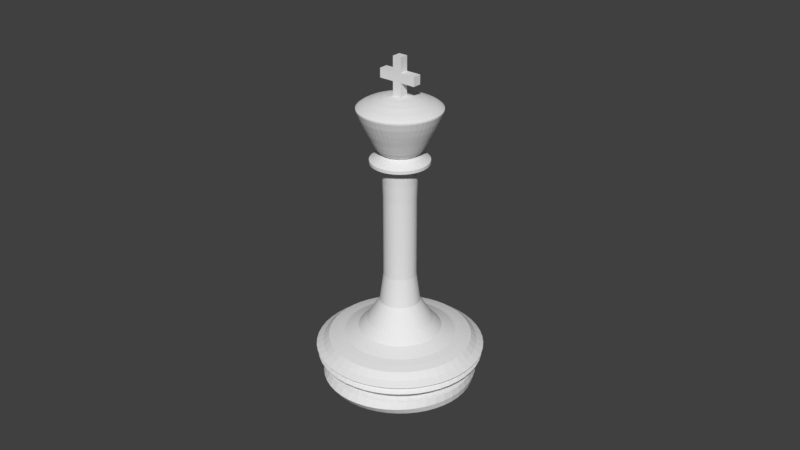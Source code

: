 # Source: King.blend  (saved by Blender 2.77.0; exported with 4.5.12 LTS)
import bpy
from mathutils import Matrix  # noqa: F401  (used for matrix-valued properties, if any)

bpy.ops.wm.read_factory_settings(use_empty=True)
scene = bpy.context.scene
scene.name = 'Scene'

# ---- collections
col_collection_1 = bpy.data.collections.new('Collection 1'); scene.collection.children.link(col_collection_1)

# ---- world
world_world = bpy.data.worlds.new('World'); scene.world = world_world
world_world.color = (0.05088, 0.05088, 0.05088)
world_world.use_sun_shadow = False
world_world.sun_shadow_jitter_overblur = 0.0
world_world.cycles.sampling_method = 'MANUAL'

# ---- meshes
me_king = bpy.data.meshes.new('King')
me_king.from_pydata([(-0.0003148, -0.6045, 0.7226), (-0.1715, 0.0002372, 0.02144), (-0.1688, 0.0002372, 0.03658), (-0.1181, 0.0002372, 0.006307), (-0.1435, 0.0002372, 3.794e-05), (-0.1688, 0.0002372, 0.006307), (-0.17, -0.02317, 0.02144), (-0.1674, -0.0218, 0.03658), (-0.1171, -0.01518, 0.006307), (-0.1422, -0.01849, 3.794e-05), (-0.1674, -0.0218, 0.006307), (-0.1656, -0.04618, 0.02144), (-0.1631, -0.04346, 0.03658), (-0.1141, -0.03033, 0.006307), (-0.1386, -0.0369, 3.794e-05), (-0.1631, -0.04346, 0.006307), (-0.1584, -0.06839, 0.02144), (-0.156, -0.06437, 0.03658), (-0.1091, -0.04496, 0.006307), (-0.1325, -0.05467, 3.794e-05), (-0.156, -0.06437, 0.006307), (-0.1485, -0.08943, 0.02144), (-0.1462, -0.08418, 0.03658), (-0.1023, -0.05882, 0.006307), (-0.1242, -0.0715, 3.794e-05), (-0.1462, -0.08418, 0.006307), (-0.1361, -0.1089, 0.02144), (-0.1339, -0.1025, 0.03658), (-0.09369, -0.07166, 0.006307), (-0.1138, -0.0871, 3.794e-05), (-0.1339, -0.1025, 0.006307), (-0.1213, -0.1266, 0.02144), (-0.1194, -0.1191, 0.03658), (-0.08351, -0.08328, 0.006307), (-0.1014, -0.1012, 3.794e-05), (-0.1194, -0.1191, 0.006307), (-0.1045, -0.142, 0.02144), (-0.1028, -0.1337, 0.03658), (-0.07189, -0.09347, 0.006307), (-0.08733, -0.1136, 3.794e-05), (-0.1028, -0.1337, 0.006307), (-0.08583, -0.1551, 0.02144), (-0.08441, -0.146, 0.03658), (-0.05904, -0.102, 0.006307), (-0.07173, -0.124, 3.794e-05), (-0.08441, -0.146, 0.006307), (-0.06573, -0.1655, 0.02144), (-0.0646, -0.1557, 0.03658), (-0.04519, -0.1089, 0.006307), (-0.05489, -0.1323, 3.794e-05), (-0.0646, -0.1557, 0.006307), (-0.04452, -0.173, 0.02144), (-0.04369, -0.1628, 0.03658), (-0.03056, -0.1138, 0.006307), (-0.03712, -0.1383, 3.794e-05), (-0.04369, -0.1628, 0.006307), (-0.02254, -0.1776, 0.02144), (-0.02203, -0.1672, 0.03658), (-0.01541, -0.1169, 0.006307), (-0.01872, -0.142, 3.794e-05), (-0.02203, -0.1672, 0.006307), (-0.0001711, -0.1791, 0.02144), (2.445e-05, -0.1686, 0.03658), (-2.893e-06, -0.1179, 0.006307), (-2.893e-06, -0.1432, 3.794e-05), (2.445e-05, -0.1686, 0.006307), (-0.1793, 0.0002372, 0.07844), (-0.1745, 0.0002372, 0.09637), (-0.1614, 0.0002372, 0.1095), (-0.1435, 0.0002372, 0.1143), (-0.1255, 0.0002372, 0.1181), (-0.1435, 0.0002372, 0.04257), (-0.1614, 0.0002372, 0.04738), (-0.1745, 0.0002372, 0.0605), (-0.1778, -0.02317, 0.07844), (-0.173, -0.02254, 0.09637), (-0.16, -0.02083, 0.1095), (-0.1422, -0.01849, 0.1143), (-0.1245, -0.01615, 0.1181), (-0.1422, -0.01849, 0.04257), (-0.16, -0.02083, 0.04738), (-0.173, -0.02254, 0.0605), (-0.1732, -0.04618, 0.07844), (-0.1686, -0.04494, 0.09637), (-0.1559, -0.04154, 0.1095), (-0.1386, -0.0369, 0.1143), (-0.1213, -0.03225, 0.1181), (-0.1386, -0.0369, 0.04257), (-0.1559, -0.04154, 0.04738), (-0.1686, -0.04494, 0.0605), (-0.1657, -0.06839, 0.07844), (-0.1612, -0.06655, 0.09637), (-0.1491, -0.06153, 0.1095), (-0.1325, -0.05467, 0.1143), (-0.116, -0.0478, 0.1181), (-0.1325, -0.05467, 0.04257), (-0.1491, -0.06153, 0.04738), (-0.1612, -0.06655, 0.0605), (-0.1553, -0.08943, 0.07844), (-0.1511, -0.08703, 0.09637), (-0.1398, -0.08047, 0.1095), (-0.1242, -0.0715, 0.1143), (-0.1087, -0.06253, 0.1181), (-0.1242, -0.0715, 0.04257), (-0.1398, -0.08047, 0.04738), (-0.1511, -0.08703, 0.0605), (-0.1423, -0.1089, 0.07844), (-0.1385, -0.106, 0.09637), (-0.128, -0.09802, 0.1095), (-0.1138, -0.0871, 0.1143), (-0.09959, -0.07619, 0.1181), (-0.1138, -0.0871, 0.04257), (-0.128, -0.09802, 0.04738), (-0.1385, -0.106, 0.0605), (-0.1268, -0.1266, 0.07844), (-0.1234, -0.1232, 0.09637), (-0.1141, -0.1139, 0.1095), (-0.1014, -0.1012, 0.1143), (-0.08876, -0.08853, 0.1181), (-0.1014, -0.1012, 0.04257), (-0.1141, -0.1139, 0.04738), (-0.1234, -0.1232, 0.0605), (-0.1092, -0.142, 0.07844), (-0.1062, -0.1382, 0.09637), (-0.09825, -0.1278, 0.1095), (-0.08733, -0.1136, 0.1143), (-0.07641, -0.09936, 0.1181), (-0.08733, -0.1136, 0.04257), (-0.09825, -0.1278, 0.04738), (-0.1062, -0.1382, 0.0605), (-0.08966, -0.1551, 0.07844), (-0.08726, -0.1509, 0.09637), (-0.08069, -0.1395, 0.1095), (-0.07173, -0.124, 0.1143), (-0.06276, -0.1085, 0.1181), (-0.07173, -0.124, 0.04257), (-0.08069, -0.1395, 0.04738), (-0.08726, -0.1509, 0.0605), (-0.06862, -0.1655, 0.07844), (-0.06678, -0.161, 0.09637), (-0.06176, -0.1489, 0.1095), (-0.05489, -0.1323, 0.1143), (-0.04803, -0.1157, 0.1181), (-0.05489, -0.1323, 0.04257), (-0.06176, -0.1489, 0.04738), (-0.06678, -0.161, 0.0605), (-0.04641, -0.173, 0.07844), (-0.04516, -0.1684, 0.09637), (-0.04176, -0.1557, 0.1095), (-0.03712, -0.1383, 0.1143), (-0.03248, -0.121, 0.1181), (-0.03712, -0.1383, 0.04257), (-0.04176, -0.1557, 0.04738), (-0.04516, -0.1684, 0.0605), (-0.0234, -0.1776, 0.07844), (-0.02277, -0.1728, 0.09637), (-0.02106, -0.1598, 0.1095), (-0.01872, -0.142, 0.1143), (-0.01638, -0.1242, 0.1181), (-0.01872, -0.142, 0.04257), (-0.02106, -0.1598, 0.04738), (-0.02277, -0.1728, 0.0605), (2.442e-05, -0.1791, 0.07844), (2.445e-05, -0.1743, 0.09637), (2.445e-05, -0.1612, 0.1095), (-2.893e-06, -0.1432, 0.1143), (-2.893e-06, -0.1253, 0.1181), (-2.893e-06, -0.1432, 0.04257), (2.445e-05, -0.1612, 0.04738), (2.445e-05, -0.1743, 0.0605), (-0.094, 0.0003031, 0.131), (-0.0932, -0.01196, 0.131), (-0.0908, -0.02401, 0.131), (-0.08685, -0.03564, 0.131), (-0.08142, -0.04666, 0.131), (-0.07459, -0.05688, 0.131), (-0.06649, -0.06612, 0.131), (-0.05725, -0.07422, 0.131), (-0.04704, -0.08105, 0.131), (-0.03602, -0.08648, 0.131), (-0.02438, -0.09043, 0.131), (-0.01233, -0.09283, 0.131), (-8.276e-05, -0.09363, 0.131), (-0.07458, 0.0002465, 0.1521), (-0.07395, -0.009494, 0.1521), (-0.07204, -0.01907, 0.1521), (-0.0689, -0.02831, 0.1521), (-0.06459, -0.03706, 0.1521), (-0.05916, -0.04518, 0.1521), (-0.05273, -0.05252, 0.1521), (-0.04539, -0.05896, 0.1521), (-0.03727, -0.06438, 0.1521), (-0.02852, -0.0687, 0.1521), (-0.01927, -0.07183, 0.1521), (-0.009701, -0.07374, 0.1521), (-2.504e-05, -0.07438, 0.1521), (-0.04558, 0.0003895, 0.1989), (-0.04519, -0.005566, 0.1989), (-0.04402, -0.01142, 0.1989), (-0.0421, -0.01707, 0.1989), (-0.03946, -0.02243, 0.1989), (-0.03615, -0.02739, 0.1989), (-0.03221, -0.03188, 0.1989), (-0.02772, -0.03581, 0.1989), (-0.02276, -0.03913, 0.1989), (-0.01741, -0.04177, 0.1989), (-0.01176, -0.04369, 0.1989), (-0.005903, -0.04485, 0.1989), (5.849e-05, -0.04524, 0.1989), (-0.03706, 0.0006072, 0.265), (-0.03674, -0.004225, 0.265), (-0.0358, -0.008975, 0.265), (-0.03424, -0.01356, 0.265), (-0.0321, -0.0179, 0.265), (-0.02941, -0.02193, 0.265), (-0.02621, -0.02557, 0.265), (-0.02257, -0.02876, 0.265), (-0.01855, -0.03145, 0.265), (-0.0142, -0.0336, 0.265), (-0.009618, -0.03515, 0.265), (-0.004869, -0.0361, 0.265), (-3.094e-05, -0.03641, 0.265), (-0.04118, 0.0003173, 0.5272), (-0.04082, -0.005065, 0.5272), (-0.03977, -0.01035, 0.5272), (-0.03804, -0.01546, 0.5272), (-0.03565, -0.0203, 0.5272), (-0.03265, -0.02478, 0.5272), (-0.0291, -0.02884, 0.5272), (-0.02504, -0.0324, 0.5272), (-0.02056, -0.03539, 0.5272), (-0.01572, -0.03778, 0.5272), (-0.01061, -0.03951, 0.5272), (-0.005324, -0.04056, 0.5272), (6.294e-05, -0.04092, 0.5272), (-0.06573, 0.0003852, 0.5312), (-0.06517, -0.008225, 0.5312), (-0.06349, -0.01669, 0.5312), (-0.06071, -0.02486, 0.5312), (-0.0569, -0.0326, 0.5312), (-0.0521, -0.03977, 0.5312), (-0.04641, -0.04626, 0.5312), (-0.03993, -0.05195, 0.5312), (-0.03275, -0.05674, 0.5312), (-0.02501, -0.06056, 0.5312), (-0.01684, -0.06333, 0.5312), (-0.00838, -0.06501, 0.5312), (0.0, -0.06558, 0.5312), (-0.06573, 0.0003852, 0.5383), (-0.06517, -0.008225, 0.5383), (-0.06349, -0.01669, 0.5383), (-0.06071, -0.02486, 0.5383), (-0.0569, -0.0326, 0.5383), (-0.0521, -0.03977, 0.5383), (-0.04641, -0.04626, 0.5383), (-0.03993, -0.05195, 0.5383), (-0.03275, -0.05674, 0.5383), (-0.02501, -0.06056, 0.5383), (-0.01684, -0.06333, 0.5383), (-0.00838, -0.06501, 0.5383), (0.0001664, -0.06558, 0.5383), (-0.03978, 0.0003747, 0.5537), (-0.03944, -0.004813, 0.5537), (-0.03843, -0.009913, 0.5537), (-0.03675, -0.01484, 0.5537), (-0.03446, -0.0195, 0.5537), (-0.03157, -0.02382, 0.5537), (-0.02814, -0.02773, 0.5537), (-0.02423, -0.03116, 0.5537), (-0.01991, -0.03405, 0.5537), (-0.01524, -0.03635, 0.5537), (-0.01032, -0.03802, 0.5537), (-0.005221, -0.03903, 0.5537), (-2.787e-05, -0.03937, 0.5537), (-0.0002483, -0.07905, 0.6175), (-0.0002893, -0.0722, 0.6031), (-1.839e-05, -0.06546, 0.5907), (-5.297e-05, -0.05961, 0.5789), (-5.297e-05, -0.05363, 0.5677), (1.635e-05, -0.04557, 0.5579), (-0.01038, -0.07837, 0.6175), (-0.009071, -0.07158, 0.6031), (-0.008538, -0.0649, 0.5907), (-0.007801, -0.0591, 0.5789), (-0.00702, -0.05317, 0.5677), (-0.005968, -0.04518, 0.5579), (-0.02059, -0.07634, 0.6175), (-0.01838, -0.06972, 0.6031), (-0.01697, -0.06322, 0.5907), (-0.01548, -0.05757, 0.5789), (-0.01393, -0.05179, 0.5677), (-0.01184, -0.04401, 0.5579), (-0.03044, -0.07299, 0.6175), (-0.02736, -0.06667, 0.6031), (-0.02512, -0.06046, 0.5907), (-0.02289, -0.05506, 0.5789), (-0.0206, -0.04953, 0.5677), (-0.01752, -0.04208, 0.5579), (-0.03977, -0.06839, 0.6175), (-0.03587, -0.06248, 0.6031), (-0.03283, -0.05665, 0.5907), (-0.02991, -0.05159, 0.5789), (-0.02692, -0.04641, 0.5677), (-0.02289, -0.03943, 0.5579), (-0.04842, -0.06261, 0.6175), (-0.04376, -0.05721, 0.6031), (-0.03999, -0.05187, 0.5907), (-0.03642, -0.04725, 0.5789), (-0.03278, -0.0425, 0.5677), (-0.02787, -0.0361, 0.5579), (-0.05624, -0.05575, 0.6175), (-0.0509, -0.05095, 0.6031), (-0.04645, -0.0462, 0.5907), (-0.04231, -0.04208, 0.5789), (-0.03808, -0.03785, 0.5677), (-0.03238, -0.03215, 0.5579), (-0.0631, -0.04793, 0.6175), (-0.05716, -0.04381, 0.6031), (-0.05213, -0.03973, 0.5907), (-0.04747, -0.0362, 0.5789), (-0.04272, -0.03255, 0.5677), (-0.03633, -0.02765, 0.5579), (-0.06888, -0.03928, 0.6175), (-0.06243, -0.03592, 0.6031), (-0.0569, -0.03258, 0.5907), (-0.05182, -0.02969, 0.5789), (-0.04664, -0.02669, 0.5677), (-0.03966, -0.02267, 0.5579), (-0.07348, -0.02995, 0.6175), (-0.06663, -0.02741, 0.6031), (-0.06071, -0.02487, 0.5907), (-0.05528, -0.02267, 0.5789), (-0.04975, -0.02038, 0.5677), (-0.04231, -0.01729, 0.5579), (-0.07682, -0.0201, 0.6175), (-0.06968, -0.01843, 0.6031), (-0.06347, -0.01672, 0.5907), (-0.0578, -0.01525, 0.5789), (-0.05202, -0.0137, 0.5677), (-0.04424, -0.01162, 0.5579), (-0.07885, -0.009895, 0.6175), (-0.07153, -0.00912, 0.6031), (-0.06515, -0.008286, 0.5907), (-0.05933, -0.007575, 0.5789), (-0.05339, -0.006793, 0.5677), (-0.0454, -0.005742, 0.5579), (-0.07953, 4.717e-05, 0.6175), (-0.07215, 0.0, 0.6031), (-0.06571, 0.0, 0.5907), (-0.05984, 0.0, 0.5789), (-0.05385, 0.0002373, 0.5677), (-0.0458, 0.0002373, 0.5579), (-0.03674, -0.004225, 0.4486), (-0.0358, -0.008975, 0.4486), (-0.03424, -0.01356, 0.4486), (-0.0142, -0.0336, 0.4486), (-0.009618, -0.03515, 0.4486), (-0.004869, -0.0361, 0.4486), (-3.094e-05, -0.03641, 0.4486), (-0.01855, -0.03145, 0.4486), (-0.03706, 0.0006072, 0.4486), (-0.02621, -0.02557, 0.4486), (-0.02257, -0.02876, 0.4486), (-0.0321, -0.0179, 0.4486), (-0.02941, -0.02193, 0.4486), (-0.03679, -0.009683, 0.4879), (-0.03519, -0.01439, 0.4879), (-0.009897, -0.03658, 0.4879), (-4.802e-05, -0.03787, 0.4879), (-0.02321, -0.03001, 0.4879), (-0.03299, -0.01886, 0.4879), (-0.03776, -0.004804, 0.4879), (-0.01461, -0.03498, 0.4879), (-0.005018, -0.03755, 0.4879), (-0.01907, -0.03278, 0.4879), (-0.03809, 0.0001603, 0.4879), (-0.02695, -0.02673, 0.4879), (-0.03023, -0.02299, 0.4879), (0.0, -0.07511, 0.6175), (-0.01113, -0.0858, 0.6339), (-6.296e-05, -0.08654, 0.6339), (-0.04323, -0.0749, 0.6339), (-0.06871, -0.05255, 0.6339), (-0.08005, -0.03291, 0.6339), (-0.03304, -0.07993, 0.6339), (-0.02228, -0.08358, 0.6339), (-0.06122, -0.0611, 0.6339), (-0.05268, -0.06859, 0.6339), (-0.07503, -0.04311, 0.6339), (-0.08667, -0.0001492, 0.6339), (-0.08592, -0.01101, 0.6339), (-0.08371, -0.02215, 0.6339), (-0.01185, -0.09144, 0.6502), (-2.741e-05, -0.09223, 0.6502), (-0.04614, -0.0798, 0.6502), (-0.07336, -0.05592, 0.6502), (-0.08547, -0.03494, 0.6502), (-0.03525, -0.08517, 0.6502), (-0.02376, -0.08907, 0.6502), (-0.06536, -0.06505, 0.6502), (-0.05623, -0.07305, 0.6502), (-0.08011, -0.04583, 0.6502), (-0.09254, 5.575e-05, 0.6502), (-0.09174, -0.01154, 0.6502), (-0.08938, -0.02345, 0.6502), (-0.01185, -0.09144, 0.6533), (-2.741e-05, -0.09223, 0.6533), (-0.04614, -0.0798, 0.6533), (-0.07336, -0.05592, 0.6533), (-0.08547, -0.03494, 0.6533), (-0.03525, -0.08517, 0.6533), (-0.02376, -0.08907, 0.6533), (-0.06536, -0.06505, 0.6533), (-0.05623, -0.07305, 0.6533), (-0.08011, -0.04583, 0.6533), (-0.09254, 5.575e-05, 0.6533), (-0.09174, -0.01154, 0.6533), (-0.08938, -0.02345, 0.6533), (-0.01105, -0.08554, 0.6578), (-1.096e-05, -0.08628, 0.6578), (-0.04307, -0.07467, 0.6578), (-0.0685, -0.05238, 0.6578), (-0.07981, -0.03278, 0.6578), (-0.03291, -0.07968, 0.6578), (-0.02217, -0.08333, 0.6578), (-0.06102, -0.0609, 0.6578), (-0.0525, -0.06837, 0.6578), (-0.07479, -0.04295, 0.6578), (-0.0864, -9.672e-05, 0.6578), (-0.08566, -0.01093, 0.6578), (-0.08345, -0.02205, 0.6578), (-0.01007, -0.07706, 0.6624), (-0.0001307, -0.07773, 0.6624), (-0.03887, -0.06728, 0.6624), (-0.06174, -0.04723, 0.6624), (-0.07192, -0.0296, 0.6624), (-0.02972, -0.07179, 0.6624), (-0.02007, -0.07507, 0.6624), (-0.05502, -0.05489, 0.6624), (-0.04735, -0.06162, 0.6624), (-0.06741, -0.03875, 0.6624), (-0.07785, -0.000197, 0.6624), (-0.07718, -0.009943, 0.6624), (-0.07519, -0.01994, 0.6624), (-0.007206, -0.05608, 0.671), (-2.264e-05, -0.05656, 0.671), (-0.02803, -0.04901, 0.671), (-0.04457, -0.0345, 0.671), (-0.05193, -0.02176, 0.671), (-0.02142, -0.05227, 0.671), (-0.01444, -0.05464, 0.671), (-0.03971, -0.04005, 0.671), (-0.03417, -0.04491, 0.671), (-0.04867, -0.02837, 0.671), (-0.05622, -0.0004973, 0.671), (-0.05574, -0.007544, 0.671), (-0.0543, -0.01478, 0.671), (-0.004716, -0.03657, 0.6763), (-2.071e-05, -0.03689, 0.6763), (-0.01833, -0.03195, 0.6763), (-0.02914, -0.02247, 0.6763), (-0.03395, -0.01414, 0.6763), (-0.01401, -0.03408, 0.6763), (-0.009444, -0.03563, 0.6763), (-0.02596, -0.02609, 0.6763), (-0.02234, -0.02927, 0.6763), (-0.03182, -0.01846, 0.6763), (-0.03675, 0.0, 0.6763), (-0.03644, -0.004847, 0.6763), (-0.0355, -0.009574, 0.6763), (-0.01029, -0.01, 0.6795), (-0.01029, 0.0, 0.6795), (0.0, -0.01, 0.6795), (-0.01029, -0.01, 0.7106), (-0.01029, 0.0, 0.7106), (0.0, -0.01, 0.7106), (-0.04439, -0.01, 0.7106), (-0.04439, 0.0, 0.7106), (-0.04439, -0.01, 0.7316), (-0.04439, 0.0, 0.7316), (-0.01029, -0.01, 0.7316), (-0.01029, 0.0, 0.7316), (-0.01029, -0.01, 0.7645), (-0.01029, 0.0, 0.7645), (0.0, -0.01, 0.7645), (0.0, 0.0, 0.7645), (0.0, -0.01, 0.7316), (-0.1901, 0.0005932, 0.08741), (-0.1755, -0.03468, 0.07844), (-0.1708, -0.03374, 0.0605), (-0.1135, -0.1478, 0.06947), (-0.1507, -0.1153, 0.08741), (-0.1562, -0.07679, 0.09637), (-0.1694, -0.05729, 0.07844), (-0.09675, -0.1446, 0.09637), (-0.0713, -0.1722, 0.06947), (0.0003814, -0.1898, 0.08741), (-0.1649, -0.05575, 0.09637), (-0.118, -0.1343, 0.07844), (-0.1803, -0.04794, 0.06947), (-0.1738, -0.01115, 0.0605), (-0.1148, -0.1307, 0.0605), (-0.05751, -0.1692, 0.07844), (-0.07702, -0.156, 0.09637), (-0.05597, -0.1647, 0.0605), (-0.1649, -0.05575, 0.0605), (-0.1148, -0.1307, 0.09637), (0.000205, -0.1864, 0.06947), (-0.1884, -0.02426, 0.08741), (-0.04892, -0.1834, 0.08741), (-0.03397, -0.1706, 0.0605), (-0.1724, -0.07108, 0.06947), (-0.1605, -0.07891, 0.07844), (-0.02449, -0.1882, 0.08741), (-0.1562, -0.07679, 0.0605), (-0.01137, -0.1736, 0.09637), (-0.1343, -0.1341, 0.08741), (-0.02419, -0.1848, 0.06947), (-0.09322, -0.1614, 0.06947), (-0.09941, -0.1486, 0.07844), (-0.1836, -0.0487, 0.08741), (-0.07914, -0.1603, 0.07844), (-0.1756, -0.07228, 0.08741), (-0.1616, -0.09299, 0.06947), (-0.148, -0.1133, 0.06947), (-0.07251, -0.1753, 0.08741), (-0.1309, -0.1146, 0.09637), (-0.1738, -0.01115, 0.09637), (-0.1866, 0.0004171, 0.06947), (-0.1488, -0.09919, 0.07844), (-0.01137, -0.1736, 0.0605), (-0.01169, -0.1783, 0.07844), (-0.1156, -0.1505, 0.08741), (-0.1448, -0.09652, 0.0605), (-0.1646, -0.09463, 0.08741), (-0.1319, -0.1317, 0.06947), (-0.07702, -0.156, 0.0605), (-0.09675, -0.1446, 0.0605), (-0.1786, -0.01147, 0.07844), (-0.1448, -0.09652, 0.09637), (-0.03397, -0.1706, 0.09637), (-0.04816, -0.18, 0.06947), (-0.185, -0.02397, 0.06947), (-0.1708, -0.03374, 0.09637), (-0.1309, -0.1146, 0.0605), (-0.09485, -0.1643, 0.08741), (-0.1345, -0.1178, 0.07844), (-0.0349, -0.1753, 0.07844), (-0.05597, -0.1647, 0.09637), (-0.01199, -0.1856, 0.06947), (-0.01205, -0.189, 0.08741), (-0.03618, -0.1824, 0.06947), (-0.03671, -0.1858, 0.08741), (-0.05973, -0.1761, 0.06947), (-0.06072, -0.1794, 0.08741), (-0.08226, -0.1668, 0.06947), (-0.08368, -0.1698, 0.08741), (-0.1034, -0.1546, 0.06947), (-0.1052, -0.1574, 0.08741), (-0.1227, -0.1397, 0.06947), (-0.1249, -0.1423, 0.08741), (-0.14, -0.1225, 0.06947), (-0.1425, -0.1247, 0.08741), (-0.1548, -0.1032, 0.06947), (-0.1576, -0.105, 0.08741), (-0.167, -0.08203, 0.06947), (-0.1701, -0.08346, 0.08741), (-0.1763, -0.05951, 0.06947), (-0.1796, -0.06049, 0.08741), (-0.1826, -0.03595, 0.06947), (-0.186, -0.03648, 0.08741), (-0.1858, -0.01178, 0.06947), (-0.1893, -0.01184, 0.08741)], [(274, 378)], [(1, 6, 7, 2), (71, 2, 7, 79), (3, 8, 9, 4), (4, 9, 10, 5), (5, 10, 6, 1), (6, 11, 12, 7), (12, 87, 79, 7), (8, 13, 14, 9), (9, 14, 15, 10), (10, 15, 11, 6), (11, 16, 17, 12), (87, 12, 17, 95), (13, 18, 19, 14), (14, 19, 20, 15), (15, 20, 16, 11), (16, 21, 22, 17), (103, 95, 17, 22), (18, 23, 24, 19), (19, 24, 25, 20), (20, 25, 21, 16), (21, 26, 27, 22), (103, 22, 27, 111), (23, 28, 29, 24), (24, 29, 30, 25), (25, 30, 26, 21), (26, 31, 32, 27), (119, 111, 27, 32), (28, 33, 34, 29), (29, 34, 35, 30), (30, 35, 31, 26), (31, 36, 37, 32), (119, 32, 37, 127), (33, 38, 39, 34), (34, 39, 40, 35), (35, 40, 36, 31), (36, 41, 42, 37), (42, 135, 127, 37), (38, 43, 44, 39), (39, 44, 45, 40), (40, 45, 41, 36), (41, 46, 47, 42), (135, 42, 47, 143), (43, 48, 49, 44), (44, 49, 50, 45), (45, 50, 46, 41), (46, 51, 52, 47), (151, 143, 47, 52), (48, 53, 54, 49), (49, 54, 55, 50), (50, 55, 51, 46), (51, 56, 57, 52), (159, 151, 52, 57), (53, 58, 59, 54), (54, 59, 60, 55), (55, 60, 56, 51), (56, 61, 62, 57), (159, 57, 62, 167), (58, 63, 64, 59), (59, 64, 65, 60), (60, 65, 61, 56), (572, 508, 75, 527), (67, 527, 75, 76, 68), (68, 76, 77, 69), (69, 77, 78, 70), (71, 79, 80, 72), (72, 80, 81, 500, 73), (571, 542, 74, 538), (570, 520, 83, 543), (75, 543, 83, 84, 76), (76, 84, 85, 77), (77, 85, 86, 78), (79, 87, 88, 80), (80, 88, 89, 489, 81), (569, 499, 82, 488), (568, 522, 91, 497), (83, 497, 91, 92, 84), (84, 92, 93, 85), (85, 93, 94, 86), (87, 95, 96, 88), (88, 96, 97, 505, 89), (567, 511, 90, 493), (566, 534, 99, 492), (91, 492, 99, 100, 92), (92, 100, 101, 93), (93, 101, 102, 94), (95, 103, 104, 96), (96, 104, 105, 514, 97), (565, 523, 98, 512), (564, 491, 107, 539), (99, 539, 107, 108, 100), (100, 108, 109, 101), (101, 109, 110, 102), (103, 111, 112, 104), (104, 112, 113, 533, 105), (563, 524, 106, 529), (562, 516, 115, 526), (107, 526, 115, 116, 108), (108, 116, 117, 109), (109, 117, 118, 110), (111, 119, 120, 112), (112, 120, 121, 544, 113), (561, 535, 114, 546), (560, 532, 123, 506), (115, 506, 123, 124, 116), (116, 124, 125, 117), (117, 125, 126, 118), (119, 127, 128, 120), (120, 128, 129, 501, 121), (559, 490, 122, 498), (558, 545, 131, 494), (123, 494, 131, 132, 124), (124, 132, 133, 125), (125, 133, 134, 126), (127, 135, 136, 128), (128, 136, 137, 537, 129), (557, 518, 130, 519), (556, 525, 139, 503), (131, 503, 139, 140, 132), (132, 140, 141, 133), (133, 141, 142, 134), (135, 143, 144, 136), (136, 144, 145, 536, 137), (555, 495, 138, 521), (554, 509, 147, 548), (139, 548, 147, 148, 140), (140, 148, 149, 141), (141, 149, 150, 142), (143, 151, 152, 144), (144, 152, 153, 504, 145), (553, 541, 146, 502), (552, 513, 155, 540), (147, 540, 155, 156, 148), (148, 156, 157, 149), (149, 157, 158, 150), (151, 159, 160, 152), (152, 160, 161, 510, 153), (551, 517, 154, 547), (550, 496, 163, 515), (155, 515, 163, 164, 156), (156, 164, 165, 157), (157, 165, 166, 158), (159, 167, 168, 160), (160, 168, 169, 530, 161), (549, 507, 162, 531), (150, 158, 181, 180), (94, 102, 174, 173), (158, 166, 182, 181), (142, 150, 180, 179), (118, 126, 177, 176), (110, 118, 176, 175), (78, 86, 172, 171), (126, 134, 178, 177), (86, 94, 173, 172), (102, 110, 175, 174), (134, 142, 179, 178), (70, 78, 171, 170), (172, 173, 186, 185), (179, 180, 193, 192), (181, 182, 195, 194), (180, 181, 194, 193), (178, 179, 192, 191), (170, 171, 184, 183), (176, 177, 190, 189), (173, 174, 187, 186), (177, 178, 191, 190), (175, 176, 189, 188), (174, 175, 188, 187), (171, 172, 185, 184), (190, 191, 204, 203), (188, 189, 202, 201), (187, 188, 201, 200), (184, 185, 198, 197), (185, 186, 199, 198), (192, 193, 206, 205), (194, 195, 208, 207), (193, 194, 207, 206), (191, 192, 205, 204), (183, 184, 197, 196), (189, 190, 203, 202), (186, 187, 200, 199), (206, 207, 220, 219), (204, 205, 218, 217), (196, 197, 210, 209), (202, 203, 216, 215), (199, 200, 213, 212), (203, 204, 217, 216), (201, 202, 215, 214), (200, 201, 214, 213), (197, 198, 211, 210), (198, 199, 212, 211), (205, 206, 219, 218), (207, 208, 221, 220), (371, 365, 224, 223), (365, 366, 225, 224), (372, 367, 232, 231), (373, 368, 234, 233), (367, 373, 233, 232), (374, 372, 231, 230), (375, 371, 223, 222), (376, 369, 229, 228), (366, 370, 226, 225), (369, 374, 230, 229), (377, 376, 228, 227), (370, 377, 227, 226), (225, 226, 239, 238), (229, 230, 243, 242), (227, 228, 241, 240), (226, 227, 240, 239), (223, 224, 237, 236), (224, 225, 238, 237), (231, 232, 245, 244), (233, 234, 247, 246), (232, 233, 246, 245), (230, 231, 244, 243), (222, 223, 236, 235), (228, 229, 242, 241), (246, 247, 260, 259), (245, 246, 259, 258), (243, 244, 257, 256), (235, 236, 249, 248), (241, 242, 255, 254), (238, 239, 252, 251), (242, 243, 256, 255), (240, 241, 254, 253), (239, 240, 253, 252), (236, 237, 250, 249), (237, 238, 251, 250), (244, 245, 258, 257), (252, 253, 266, 265), (249, 250, 263, 262), (250, 251, 264, 263), (257, 258, 271, 270), (259, 260, 273, 272), (258, 259, 272, 271), (256, 257, 270, 269), (248, 249, 262, 261), (254, 255, 268, 267), (251, 252, 265, 264), (255, 256, 269, 268), (253, 254, 267, 266), (275, 274, 280, 281), (276, 275, 281, 282), (277, 276, 282, 283), (278, 277, 283, 284), (279, 278, 284, 285), (285, 284, 290, 291), (281, 280, 286, 287), (282, 281, 287, 288), (283, 282, 288, 289), (284, 283, 289, 290), (288, 287, 293, 294), (289, 288, 294, 295), (290, 289, 295, 296), (291, 290, 296, 297), (287, 286, 292, 293), (293, 292, 298, 299), (294, 293, 299, 300), (295, 294, 300, 301), (296, 295, 301, 302), (297, 296, 302, 303), (300, 299, 305, 306), (301, 300, 306, 307), (302, 301, 307, 308), (303, 302, 308, 309), (299, 298, 304, 305), (305, 304, 310, 311), (306, 305, 311, 312), (307, 306, 312, 313), (308, 307, 313, 314), (309, 308, 314, 315), (313, 312, 318, 319), (314, 313, 319, 320), (315, 314, 320, 321), (311, 310, 316, 317), (312, 311, 317, 318), (317, 316, 322, 323), (318, 317, 323, 324), (319, 318, 324, 325), (320, 319, 325, 326), (321, 320, 326, 327), (325, 324, 330, 331), (326, 325, 331, 332), (327, 326, 332, 333), (323, 322, 328, 329), (324, 323, 329, 330), (262, 345, 351, 261), (329, 328, 334, 335), (263, 339, 345, 262), (330, 329, 335, 336), (331, 330, 336, 337), (332, 331, 337, 338), (333, 332, 338, 339), (264, 333, 339, 263), (338, 337, 343, 344), (339, 338, 344, 345), (265, 327, 333, 264), (266, 321, 327, 265), (267, 315, 321, 266), (335, 334, 340, 341), (267, 268, 309, 315), (336, 335, 341, 342), (337, 336, 342, 343), (269, 303, 309, 268), (341, 340, 346, 347), (269, 270, 297, 303), (342, 341, 347, 348), (343, 342, 348, 349), (344, 343, 349, 350), (345, 344, 350, 351), (271, 291, 297, 270), (272, 285, 291, 271), (272, 273, 279, 285), (213, 214, 364, 363), (214, 215, 361, 364), (216, 217, 359, 362), (212, 213, 363, 354), (215, 216, 362, 361), (209, 210, 352, 360), (217, 218, 355, 359), (219, 220, 357, 356), (220, 221, 358, 357), (218, 219, 356, 355), (211, 212, 354, 353), (210, 211, 353, 352), (363, 364, 377, 370), (364, 361, 376, 377), (362, 359, 374, 369), (354, 363, 370, 366), (361, 362, 369, 376), (360, 352, 371, 375), (359, 355, 372, 374), (356, 357, 373, 367), (357, 358, 368, 373), (355, 356, 367, 372), (353, 354, 366, 365), (352, 353, 365, 371), (340, 334, 391, 390), (334, 328, 383, 391), (298, 292, 384, 381), (346, 340, 390, 389), (322, 316, 382, 388), (310, 304, 387, 386), (280, 274, 380, 379), (292, 286, 385, 384), (328, 322, 388, 383), (316, 310, 386, 382), (286, 280, 379, 385), (304, 298, 381, 387), (381, 384, 397, 394), (385, 379, 392, 398), (390, 391, 404, 403), (382, 386, 399, 395), (379, 380, 393, 392), (391, 383, 396, 404), (384, 385, 398, 397), (386, 387, 400, 399), (387, 381, 394, 400), (389, 390, 403, 402), (388, 382, 395, 401), (383, 388, 401, 396), (399, 400, 413, 412), (395, 399, 412, 408), (397, 398, 411, 410), (404, 396, 409, 417), (396, 401, 414, 409), (402, 403, 416, 415), (398, 392, 405, 411), (400, 394, 407, 413), (403, 404, 417, 416), (392, 393, 406, 405), (394, 397, 410, 407), (401, 395, 408, 414), (405, 406, 419, 418), (407, 410, 423, 420), (414, 408, 421, 427), (412, 413, 426, 425), (408, 412, 425, 421), (410, 411, 424, 423), (417, 409, 422, 430), (409, 414, 427, 422), (415, 416, 429, 428), (411, 405, 418, 424), (413, 407, 420, 426), (416, 417, 430, 429), (422, 427, 440, 435), (428, 429, 442, 441), (424, 418, 431, 437), (426, 420, 433, 439), (429, 430, 443, 442), (418, 419, 432, 431), (420, 423, 436, 433), (427, 421, 434, 440), (425, 426, 439, 438), (421, 425, 438, 434), (423, 424, 437, 436), (430, 422, 435, 443), (434, 438, 451, 447), (436, 437, 450, 449), (443, 435, 448, 456), (435, 440, 453, 448), (441, 442, 455, 454), (437, 431, 444, 450), (439, 433, 446, 452), (442, 443, 456, 455), (431, 432, 445, 444), (433, 436, 449, 446), (440, 434, 447, 453), (438, 439, 452, 451), (444, 445, 458, 457), (446, 449, 462, 459), (453, 447, 460, 466), (451, 452, 465, 464), (447, 451, 464, 460), (449, 450, 463, 462), (456, 448, 461, 469), (448, 453, 466, 461), (454, 455, 468, 467), (450, 444, 457, 463), (452, 446, 459, 465), (455, 456, 469, 468), (470, 471, 467), (470, 458, 472), (467, 468, 470), (469, 470, 468), (461, 470, 469), (466, 470, 461), (460, 470, 466), (464, 470, 460), (465, 470, 464), (459, 470, 465), (462, 470, 459), (463, 470, 462), (457, 470, 463), (457, 458, 470), (470, 472, 475, 473), (471, 470, 473, 474), (474, 473, 476, 477), (477, 476, 478, 479), (479, 478, 480, 481), (481, 480, 482, 483), (483, 482, 484, 485), (473, 480, 478, 476), (475, 486, 480, 473), (480, 486, 484, 482), (517, 549, 531, 154), (161, 530, 549, 517), (530, 169, 507, 549), (513, 550, 515, 155), (154, 531, 550, 513), (531, 162, 496, 550), (541, 551, 547, 146), (153, 510, 551, 541), (510, 161, 517, 551), (509, 552, 540, 147), (146, 547, 552, 509), (547, 154, 513, 552), (495, 553, 502, 138), (145, 504, 553, 495), (504, 153, 541, 553), (525, 554, 548, 139), (138, 502, 554, 525), (502, 146, 509, 554), (518, 555, 521, 130), (137, 536, 555, 518), (536, 145, 495, 555), (545, 556, 503, 131), (130, 521, 556, 545), (521, 138, 525, 556), (490, 557, 519, 122), (129, 537, 557, 490), (537, 137, 518, 557), (532, 558, 494, 123), (122, 519, 558, 532), (519, 130, 545, 558), (535, 559, 498, 114), (121, 501, 559, 535), (501, 129, 490, 559), (516, 560, 506, 115), (114, 498, 560, 516), (498, 122, 532, 560), (524, 561, 546, 106), (113, 544, 561, 524), (544, 121, 535, 561), (491, 562, 526, 107), (106, 546, 562, 491), (546, 114, 516, 562), (523, 563, 529, 98), (105, 533, 563, 523), (533, 113, 524, 563), (534, 564, 539, 99), (98, 529, 564, 534), (529, 106, 491, 564), (511, 565, 512, 90), (97, 514, 565, 511), (514, 105, 523, 565), (522, 566, 492, 91), (90, 512, 566, 522), (512, 98, 534, 566), (499, 567, 493, 82), (89, 505, 567, 499), (505, 97, 511, 567), (520, 568, 497, 83), (82, 493, 568, 520), (493, 90, 522, 568), (542, 569, 488, 74), (81, 489, 569, 542), (489, 89, 499, 569), (508, 570, 543, 75), (74, 488, 570, 508), (488, 82, 520, 570), (528, 571, 538, 66), (73, 500, 571, 528), (500, 81, 542, 571), (487, 572, 527, 67), (66, 538, 572, 487), (538, 74, 508, 572)])
me_king.use_remesh_preserve_volume = False
me_king.use_remesh_preserve_attributes = False
me_king.use_mirror_vertex_groups = False
me_king.update()

# ---- objects
ob_king = bpy.data.objects.new('King', me_king)

# ---- transforms, parenting, visibility, modifiers, constraints
ob_king.location = (0.0, 0.0, 0.0)
ob_king.scale = (2.104, 2.104, 2.104)
ob_king.lineart.crease_threshold = 0.0
_m = ob_king.modifiers.new('Mirror', 'MIRROR')
_m.use_axis = (True, True, False)

# ---- collection membership
col_collection_1.objects.link(ob_king)

# ---- scene / render settings (as saved in the file)
scene.frame_start = 1; scene.frame_end = 250; scene.frame_set(1)
scene.render.engine = 'BLENDER_EEVEE_NEXT'
scene.render.resolution_percentage = 50
scene.render.dither_intensity = 0.0
scene.cycles.use_denoising = False
scene.cycles.samples = 128
scene.cycles.sampling_pattern = 'TABULATED_SOBOL'
scene.cycles.light_sampling_threshold = 0.0
scene.cycles.use_adaptive_sampling = False
scene.cycles.use_light_tree = False
scene.cycles.blur_glossy = 0.0
scene.cycles.sample_clamp_indirect = 0.0
scene.view_settings.view_transform = 'Standard'
bpy.context.view_layer.update()

# ---- added for rendering (the .blend has no active camera and no usable light): camera, sun
cam_auto = bpy.data.cameras.new('AutoCamera')
cam_auto.lens = 50.0
cam_auto.sensor_width = 36.0
cam_auto.clip_end = 1000.0
ob_auto_camera = bpy.data.objects.new('AutoCamera', cam_auto)
scene.collection.objects.link(ob_auto_camera)
ob_auto_camera.location = (2.88077, -3.45692, 3.10881)
ob_auto_camera.rotation_euler = (1.09748, -7.21219e-08, 0.694738)
scene.camera = ob_auto_camera
light_auto_sun = bpy.data.lights.new('AutoSun', 'SUN')
light_auto_sun.energy = 3.0
light_auto_sun.angle = 0.0523599
ob_auto_sun = bpy.data.objects.new('AutoSun', light_auto_sun)
scene.collection.objects.link(ob_auto_sun)
ob_auto_sun.rotation_euler = (0.872665, 0.174533, 0.523599)
bpy.context.view_layer.update()
